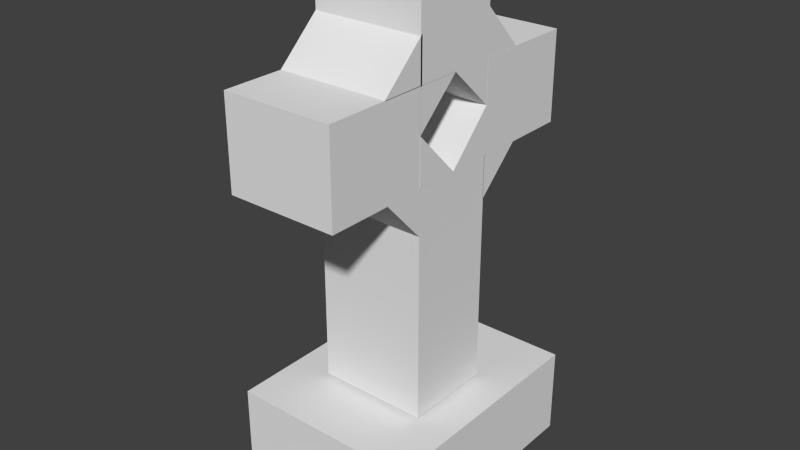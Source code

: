 # Source: Tombstone2.blend  (saved by Blender 2.75.0; exported with 4.5.12 LTS)
import bpy
from mathutils import Matrix  # noqa: F401  (used for matrix-valued properties, if any)

bpy.ops.wm.read_factory_settings(use_empty=True)
scene = bpy.context.scene
scene.name = 'Scene'

# ---- collections
col_collection_1 = bpy.data.collections.new('Collection 1'); scene.collection.children.link(col_collection_1)

# ---- world
world_world = bpy.data.worlds.new('World'); scene.world = world_world
world_world.color = (0.05088, 0.05088, 0.05088)
world_world.use_sun_shadow = False
world_world.sun_shadow_jitter_overblur = 0.0
world_world.cycles.sampling_method = 'MANUAL'
world_world.cycles.sample_map_resolution = 256

# ---- meshes
me_cube_019 = bpy.data.meshes.new('Cube.019')
me_cube_019.from_pydata([(-0.461, -1.0, -1.0), (-0.461, -1.0, 0.2362), (-0.461, -0.2513, -1.0), (-0.461, -0.2513, 0.2362), (0.4638, -1.0, -1.0), (0.4638, -1.0, 0.2362), (0.4638, -0.2513, -1.0), (0.4638, -0.2513, 0.2362)], [], [(1, 3, 2, 0), (3, 7, 6, 2), (7, 5, 4, 6), (5, 1, 0, 4), (0, 2, 6, 4), (5, 7, 3, 1)])
me_cube_019.use_remesh_preserve_volume = False
me_cube_019.use_remesh_preserve_attributes = False
me_cube_019.use_mirror_vertex_groups = False
me_cube_019.update()
me_cube_018 = bpy.data.meshes.new('Cube.018')
me_cube_018.from_pydata([(-0.461, -1.0, -1.0), (-0.461, -1.0, 0.2362), (-0.461, -0.2513, -1.0), (-0.461, -0.2513, 0.2362), (0.4638, -1.0, -1.0), (0.4638, -1.0, 0.2362), (0.4638, -0.2513, -1.0), (0.4638, -0.2513, 0.2362)], [], [(1, 3, 2, 0), (3, 7, 6, 2), (7, 5, 4, 6), (5, 1, 0, 4), (0, 2, 6, 4), (5, 7, 3, 1)])
me_cube_018.use_remesh_preserve_volume = False
me_cube_018.use_remesh_preserve_attributes = False
me_cube_018.use_mirror_vertex_groups = False
me_cube_018.update()
me_cube_017 = bpy.data.meshes.new('Cube.017')
me_cube_017.from_pydata([(-0.4615, -0.9995, -1.0), (-0.4615, -0.9995, 2.447), (-0.4615, -0.2508, 2.447), (0.4638, -1.0, -1.0), (0.4638, -1.0, 2.447), (0.4638, -0.2513, 2.447)], [], [(0, 1, 2), (5, 3, 0, 2), (4, 1, 0, 3), (3, 5, 4), (4, 5, 2, 1)])
me_cube_017.use_remesh_preserve_volume = False
me_cube_017.use_remesh_preserve_attributes = False
me_cube_017.use_mirror_vertex_groups = False
me_cube_017.update()
me_cube_009 = bpy.data.meshes.new('Cube.009')
me_cube_009.from_pydata([(-0.4602, -1.019, -1.22), (-0.4611, -1.019, 2.446), (-0.4611, -0.2513, 2.446), (0.4647, -1.019, -1.22), (0.4638, -1.019, 2.447), (0.4638, -0.2513, 2.447)], [], [(0, 1, 2), (5, 3, 0, 2), (4, 1, 0, 3), (3, 5, 4), (4, 5, 2, 1)])
me_cube_009.use_remesh_preserve_volume = False
me_cube_009.use_remesh_preserve_attributes = False
me_cube_009.use_mirror_vertex_groups = False
me_cube_009.update()
me_cube_008 = bpy.data.meshes.new('Cube.008')
me_cube_008.from_pydata([(-0.4617, -1.019, -1.221), (-0.461, -1.019, 2.447), (-0.461, -0.2513, 2.447), (0.4646, -1.019, -1.2), (0.4652, -1.019, 2.468), (0.4652, -0.2513, 2.468)], [], [(0, 1, 2), (5, 3, 0, 2), (4, 1, 0, 3), (3, 5, 4), (4, 5, 2, 1)])
me_cube_008.use_remesh_preserve_volume = False
me_cube_008.use_remesh_preserve_attributes = False
me_cube_008.use_mirror_vertex_groups = False
me_cube_008.update()
me_cube_007 = bpy.data.meshes.new('Cube.007')
me_cube_007.from_pydata([(-0.461, -1.0, -1.0), (-0.461, -1.0, 2.447), (-0.461, -0.2513, 2.447), (0.4638, -1.0, -1.0), (0.4638, -1.0, 2.447), (0.4638, -0.2513, 2.447)], [], [(0, 1, 2), (5, 3, 0, 2), (4, 1, 0, 3), (3, 5, 4), (4, 5, 2, 1)])
me_cube_007.use_remesh_preserve_volume = False
me_cube_007.use_remesh_preserve_attributes = False
me_cube_007.use_mirror_vertex_groups = False
me_cube_007.update()
me_cube_005 = bpy.data.meshes.new('Cube.005')
me_cube_005.from_pydata([(-0.461, -1.0, -1.0), (-0.461, -1.0, 2.447), (-0.461, -0.2513, 2.447), (0.4638, -1.0, -1.0), (0.4638, -1.0, 2.447), (0.4638, -0.2513, 2.447)], [], [(0, 1, 2), (5, 3, 0, 2), (4, 1, 0, 3), (3, 5, 4), (4, 5, 2, 1)])
me_cube_005.use_remesh_preserve_volume = False
me_cube_005.use_remesh_preserve_attributes = False
me_cube_005.use_mirror_vertex_groups = False
me_cube_005.update()
me_cube_004 = bpy.data.meshes.new('Cube.004')
me_cube_004.from_pydata([(-0.461, -1.0, -1.0), (-0.461, -1.0, 2.447), (-0.461, -0.2513, 2.447), (0.4638, -1.0, -1.0), (0.4638, -1.0, 2.447), (0.4638, -0.2513, 2.447)], [], [(0, 1, 2), (5, 3, 0, 2), (4, 1, 0, 3), (3, 5, 4), (4, 5, 2, 1)])
me_cube_004.use_remesh_preserve_volume = False
me_cube_004.use_remesh_preserve_attributes = False
me_cube_004.use_mirror_vertex_groups = False
me_cube_004.update()
me_cube_003 = bpy.data.meshes.new('Cube.003')
me_cube_003.from_pydata([(-0.461, -1.0, -1.0), (-0.461, -1.0, 2.447), (-0.461, -0.2513, 2.447), (0.4638, -1.0, -1.0), (0.4638, -1.0, 2.447), (0.4638, -0.2513, 2.447)], [], [(0, 1, 2), (5, 3, 0, 2), (4, 1, 0, 3), (3, 5, 4), (4, 5, 2, 1)])
me_cube_003.use_remesh_preserve_volume = False
me_cube_003.use_remesh_preserve_attributes = False
me_cube_003.use_mirror_vertex_groups = False
me_cube_003.update()
me_cube_002 = bpy.data.meshes.new('Cube.002')
me_cube_002.from_pydata([(-0.461, -1.0, -1.0), (-0.461, -1.0, 2.447), (-0.461, -0.2513, 2.447), (0.4638, -1.0, -1.0), (0.4638, -1.0, 2.447), (0.4638, -0.2513, 2.447)], [], [(0, 1, 2), (5, 3, 0, 2), (4, 1, 0, 3), (3, 5, 4), (4, 5, 2, 1)])
me_cube_002.use_remesh_preserve_volume = False
me_cube_002.use_remesh_preserve_attributes = False
me_cube_002.use_mirror_vertex_groups = False
me_cube_002.update()
me_cube_001 = bpy.data.meshes.new('Cube.001')
me_cube_001.from_pydata([(-0.461, -1.0, -1.0), (-0.461, -1.0, 2.447), (-0.461, -0.2513, -1.0), (-0.461, -0.2513, 2.447), (0.4638, -1.0, -1.0), (0.4638, -1.0, 2.447), (0.4638, -0.2513, -1.0), (0.4638, -0.2513, 2.447), (-0.461, -1.0, 0.9263), (-0.461, -0.2513, 0.9263), (0.4638, -0.2513, 0.9263), (0.4638, -1.0, 0.9263), (-0.461, -1.0, 1.661), (-0.461, -0.2513, 1.661), (0.4638, -0.2513, 1.661), (0.4638, -1.0, 1.661)], [], [(8, 9, 2, 0), (9, 10, 6, 2), (10, 11, 4, 6), (11, 8, 0, 4), (0, 2, 6, 4), (5, 7, 3, 1), (1, 3, 13, 12), (3, 7, 14, 13), (7, 5, 15, 14), (5, 1, 12, 15), (8, 11, 10, 9), (13, 14, 15, 12)])
me_cube_001.use_remesh_preserve_volume = False
me_cube_001.use_remesh_preserve_attributes = False
me_cube_001.use_mirror_vertex_groups = False
me_cube_001.update()
me_cube_000 = bpy.data.meshes.new('Cube.000')
me_cube_000.from_pydata([(-1.0, -1.0, -1.0), (-1.0, -1.0, 1.0), (-1.0, 1.0, -1.0), (-1.0, 1.0, 1.0), (1.0, -1.0, -1.0), (1.0, -1.0, 1.0), (1.0, 1.0, -1.0), (1.0, 1.0, 1.0)], [], [(1, 3, 2, 0), (3, 7, 6, 2), (7, 5, 4, 6), (5, 1, 0, 4), (0, 2, 6, 4), (5, 7, 3, 1)])
me_cube_000.use_remesh_preserve_volume = False
me_cube_000.use_remesh_preserve_attributes = False
me_cube_000.use_mirror_vertex_groups = False
me_cube_000.update()

# ---- objects
ob_cube_018 = bpy.data.objects.new('Cube.018', me_cube_019)
ob_cube_017 = bpy.data.objects.new('Cube.017', me_cube_018)
ob_cube_016 = bpy.data.objects.new('Cube.016', me_cube_017)
ob_cube_015 = bpy.data.objects.new('Cube.015', me_cube_009)
ob_cube_007 = bpy.data.objects.new('Cube.007', me_cube_008)
ob_cube_006 = bpy.data.objects.new('Cube.006', me_cube_007)
ob_cube_005 = bpy.data.objects.new('Cube.005', me_cube_005)
ob_cube_004 = bpy.data.objects.new('Cube.004', me_cube_004)
ob_cube_003 = bpy.data.objects.new('Cube.003', me_cube_003)
ob_cube_002 = bpy.data.objects.new('Cube.002', me_cube_002)
ob_cube_001 = bpy.data.objects.new('Cube.001', me_cube_001)
ob_cube_000 = bpy.data.objects.new('Cube.000', me_cube_000)

# ---- transforms, parenting, visibility, modifiers, constraints
ob_cube_018.location = (0.3665, 0.5471, 3.71)
ob_cube_018.rotation_euler = (1.571, -0.0, 0.0)
ob_cube_018.scale = (1.0, 1.0, 0.7077)
ob_cube_018.lineart.crease_threshold = 0.0
ob_cube_017.location = (0.366, -1.076, 3.71)
ob_cube_017.rotation_euler = (1.571, -0.0, 0.0)
ob_cube_017.scale = (1.0, 1.0, 0.7077)
ob_cube_017.lineart.crease_threshold = 0.0
ob_cube_016.location = (0.3682, -0.1222, 3.206)
ob_cube_016.rotation_euler = (6.283, -0.0, 3.142)
ob_cube_016.scale = (1.0, 0.5029, 0.1019)
ob_cube_016.lineart.crease_threshold = 0.0
ob_cube_015.location = (0.3694, 0.1306, 3.232)
ob_cube_015.rotation_euler = (7.854, -0.0, 3.142)
ob_cube_015.scale = (1.0, 0.5029, 0.1019)
ob_cube_015.lineart.crease_threshold = 0.0
ob_cube_007.location = (0.366, -0.12, 3.232)
ob_cube_007.rotation_euler = (7.854, -0.0, 0.0)
ob_cube_007.scale = (1.0, 0.5029, 0.1019)
ob_cube_007.lineart.crease_threshold = 0.0
ob_cube_006.location = (0.3659, -0.6163, 2.217)
ob_cube_006.rotation_euler = (4.712, -0.0, 0.0)
ob_cube_006.scale = (1.0, 0.5029, 0.1019)
ob_cube_006.lineart.crease_threshold = 0.0
ob_cube_005.location = (0.366, -0.8599, 3.704)
ob_cube_005.rotation_euler = (3.142, -0.0, 0.0)
ob_cube_005.scale = (1.0, 0.5029, 0.1019)
ob_cube_005.lineart.crease_threshold = 0.0
ob_cube_004.location = (0.366, 0.1337, 3.206)
ob_cube_004.rotation_euler = (6.283, -0.0, 0.0)
ob_cube_004.scale = (1.0, 0.5029, 0.1019)
ob_cube_004.lineart.crease_threshold = 0.0
ob_cube_003.location = (0.366, 0.8762, 2.47)
ob_cube_003.rotation_euler = (6.283, -0.0, 0.0)
ob_cube_003.scale = (1.0, 0.5029, 0.1019)
ob_cube_003.lineart.crease_threshold = 0.0
ob_cube_002.location = (0.3661, 0.6205, 3.957)
ob_cube_002.rotation_euler = (1.571, -0.0, 0.0)
ob_cube_002.scale = (1.0, 0.5029, 0.1019)
ob_cube_002.lineart.crease_threshold = 0.0
ob_cube_001.location = (0.366, 0.628, 1.793)
ob_cube_001.lineart.crease_threshold = 0.0
ob_cube_000.location = (0.3404, 0.07388, 0.3941)
ob_cube_000.scale = (0.7957, 1.0, 0.3663)
ob_cube_000.lineart.crease_threshold = 0.0

# ---- collection membership
col_collection_1.objects.link(ob_cube_018)
col_collection_1.objects.link(ob_cube_017)
col_collection_1.objects.link(ob_cube_016)
col_collection_1.objects.link(ob_cube_015)
col_collection_1.objects.link(ob_cube_007)
col_collection_1.objects.link(ob_cube_006)
col_collection_1.objects.link(ob_cube_005)
col_collection_1.objects.link(ob_cube_004)
col_collection_1.objects.link(ob_cube_003)
col_collection_1.objects.link(ob_cube_002)
col_collection_1.objects.link(ob_cube_001)
col_collection_1.objects.link(ob_cube_000)

# ---- scene / render settings (as saved in the file)
scene.frame_start = 1; scene.frame_end = 250; scene.frame_set(7)
scene.render.engine = 'CYCLES'
scene.render.resolution_percentage = 50
scene.render.dither_intensity = 0.0
scene.cycles.use_denoising = False
scene.cycles.samples = 10
scene.cycles.sampling_pattern = 'TABULATED_SOBOL'
scene.cycles.light_sampling_threshold = 0.0
scene.cycles.use_adaptive_sampling = False
scene.cycles.use_light_tree = False
scene.cycles.blur_glossy = 0.0
scene.cycles.pixel_filter_type = 'GAUSSIAN'
scene.cycles.sample_clamp_indirect = 0.0
scene.view_settings.view_transform = 'Standard'
bpy.context.view_layer.update()

# ---- added for rendering (the .blend has no active camera and no usable light): camera, sun
cam_auto = bpy.data.cameras.new('AutoCamera')
cam_auto.lens = 50.0
cam_auto.sensor_width = 36.0
cam_auto.clip_end = 1000.0
ob_auto_camera = bpy.data.objects.new('AutoCamera', cam_auto)
scene.collection.objects.link(ob_auto_camera)
ob_auto_camera.location = (5.10479, -5.71137, 5.94549)
ob_auto_camera.rotation_euler = (1.09748, -7.21219e-08, 0.694738)
scene.camera = ob_auto_camera
light_auto_sun = bpy.data.lights.new('AutoSun', 'SUN')
light_auto_sun.energy = 3.0
light_auto_sun.angle = 0.0523599
ob_auto_sun = bpy.data.objects.new('AutoSun', light_auto_sun)
scene.collection.objects.link(ob_auto_sun)
ob_auto_sun.rotation_euler = (0.872665, 0.174533, 0.523599)
bpy.context.view_layer.update()
